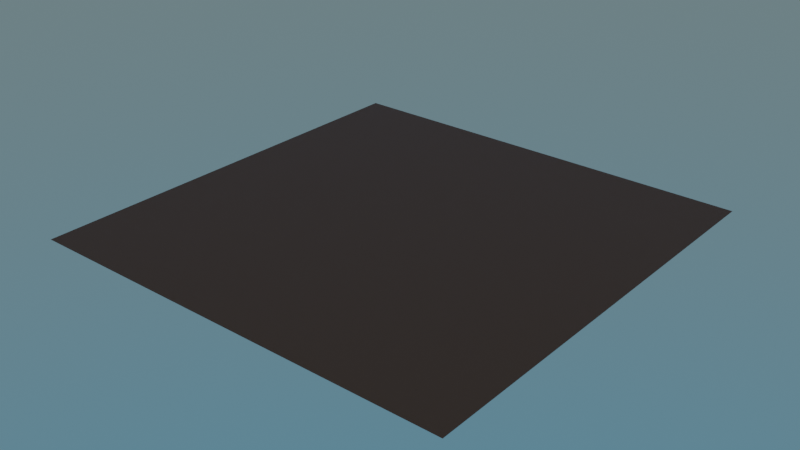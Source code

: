 # Source: ColorBleeding.blend  (saved by Blender 2.83.13; exported with 4.5.12 LTS)
import bpy
from mathutils import Matrix  # noqa: F401  (used for matrix-valued properties, if any)

bpy.ops.wm.read_factory_settings(use_empty=True)
scene = bpy.context.scene
scene.name = 'Scene'

# ---- collections
col_collection = bpy.data.collections.new('Collection'); scene.collection.children.link(col_collection)

# ---- materials (node trees are filled in below, after node groups)
mat_material_001 = bpy.data.materials.new('Material.001')

# ---- node groups
ng_colorbleeding = bpy.data.node_groups.new('ColorBleeding', 'ShaderNodeTree')
_s = ng_colorbleeding.interface.new_socket(name='Shader', in_out='OUTPUT', socket_type='NodeSocketShader')
_s = ng_colorbleeding.interface.new_socket(name='Color', in_out='INPUT', socket_type='NodeSocketColor')
_s.default_value = (0.5, 0.5, 0.5, 1.0)
_s = ng_colorbleeding.interface.new_socket(name='Brightness', in_out='INPUT', socket_type='NodeSocketFloat')
_s.default_value = 0.5
_s.min_value = -1e+04
_s.max_value = 1e+04
_s = ng_colorbleeding.interface.new_socket(name='Saturation', in_out='INPUT', socket_type='NodeSocketFloat')
_s.default_value = 1.0
_s.min_value = 0.0
_s.max_value = 2.0
_s = ng_colorbleeding.interface.new_socket(name='Shader', in_out='INPUT', socket_type='NodeSocketShader')
_s = ng_colorbleeding.interface.new_socket(name='Factor', in_out='INPUT', socket_type='NodeSocketFloat')
_s.subtype = 'FACTOR'
_s.default_value = 0.5
_s.min_value = 0.0
_s.max_value = 1.0
_N = ng_colorbleeding.nodes; _L = ng_colorbleeding.links
n0 = _N.new('NodeReroute'); n0.name = 'Reroute.005'; n0.location = (-496, 143)
n0.width = 16
n0.socket_idname = 'NodeSocketShader'
n1 = _N.new('NodeReroute'); n1.name = 'Reroute.002'; n1.location = (-351, 71)
n1.width = 16
n1.socket_idname = 'NodeSocketFloat'
n2 = _N.new('NodeReroute'); n2.name = 'Reroute.007'; n2.location = (-516, 70)
n2.width = 16
n2.socket_idname = 'NodeSocketFloat'
n3 = _N.new('ShaderNodeMix'); n3.name = 'Mix'; n3.location = (-505, 52)
n3.data_type = 'RGBA'
n3.blend_type = 'MULTIPLY'
n3.inputs[0].default_value = 1.0
n4 = _N.new('ShaderNodeHueSaturation'); n4.name = 'Hue Saturation Value'; n4.location = (-298, 113)
n5 = _N.new('ShaderNodeBsdfDiffuse'); n5.name = 'Diffuse BSDF'; n5.location = (-122, 137)
n6 = _N.new('ShaderNodeLightPath'); n6.name = 'Light Path'; n6.location = (-120, 237)
n7 = _N.new('NodeGroupOutput'); n7.name = 'Group Output'; n7.location = (540, -7)
n8 = _N.new('ShaderNodeMixShader'); n8.name = 'Mix Shader.001'; n8.location = (58, 229)
n9 = _N.new('NodeReroute'); n9.name = 'Reroute.001'; n9.location = (40, -162)
n9.width = 16
n9.socket_idname = 'NodeSocketFloatFactor'
n10 = _N.new('NodeReroute'); n10.name = 'Reroute.004'; n10.location = (145, -137)
n10.width = 16
n10.socket_idname = 'NodeSocketShader'
n11 = _N.new('ShaderNodeMixShader'); n11.name = 'Mix Shader'; n11.location = (354, -3)
n12 = _N.new('NodeReroute'); n12.name = 'Reroute.008'; n12.location = (314, -104)
n12.width = 16
n12.socket_idname = 'NodeSocketShader'
n13 = _N.new('NodeReroute'); n13.name = 'Reroute'; n13.location = (257, -85)
n13.width = 16
n13.socket_idname = 'NodeSocketShader'
n14 = _N.new('NodeReroute'); n14.name = 'Reroute.003'; n14.location = (255, -63)
n14.width = 16
n14.socket_idname = 'NodeSocketFloatFactor'
n15 = _N.new('NodeGroupInput'); n15.name = 'Group Input'; n15.location = (-850, -45)
n16 = _N.new('NodeReroute'); n16.name = 'Reroute.006'; n16.location = (-654, -122)
n16.width = 16
n16.socket_idname = 'NodeSocketFloat'
_L.new(n11.outputs[0], n7.inputs[0])
_L.new(n15.outputs[0], n3.inputs[6])
_L.new(n15.outputs[1], n3.inputs[7])
_L.new(n3.outputs[2], n4.inputs[4])
_L.new(n15.outputs[2], n16.inputs[0])
_L.new(n15.outputs[4], n9.inputs[0])
_L.new(n4.outputs[0], n5.inputs[0])
_L.new(n0.outputs[0], n8.inputs[1])
_L.new(n5.outputs[0], n8.inputs[2])
_L.new(n6.outputs[2], n8.inputs[0])
_L.new(n12.outputs[0], n11.inputs[2])
_L.new(n15.outputs[3], n10.inputs[0])
_L.new(n13.outputs[0], n11.inputs[1])
_L.new(n9.outputs[0], n14.inputs[0])
_L.new(n1.outputs[0], n4.inputs[1])
_L.new(n14.outputs[0], n11.inputs[0])
_L.new(n10.outputs[0], n13.inputs[0])
_L.new(n15.outputs[3], n0.inputs[0])
_L.new(n16.outputs[0], n2.inputs[0])
_L.new(n2.outputs[0], n1.inputs[0])
_L.new(n8.outputs[0], n12.inputs[0])
n7.is_active_output = True

# ---- material node trees
mat_material_001.use_nodes = True; mat_material_001.node_tree.nodes.clear()
_N = mat_material_001.node_tree.nodes; _L = mat_material_001.node_tree.links
n0 = _N.new('ShaderNodeRGB'); n0.name = 'RGB'; n0.location = (-588, 434)
n0.outputs[0].default_value = (0.5, 0.2157, 0.08761, 1.0)
n1 = _N.new('ShaderNodeOutputMaterial'); n1.name = 'Material Output'; n1.location = (226, 482)
n2 = _N.new('ShaderNodeBsdfPrincipled'); n2.name = 'Principled BSDF'; n2.location = (-308, 370)
n2.distribution = 'GGX'
n2.subsurface_method = 'BURLEY'
n2.inputs[3].default_value = 1.45
n2.inputs[27].default_value = (0.0, 0.0, 0.0, 1.0)
n2.inputs[28].default_value = 1.0
n3 = _N.new('ShaderNodeGroup'); n3.name = 'ColorBleeding'; n3.location = (41, 482)
n3.label = 'ColorBleeding'
n3.node_tree = ng_colorbleeding
n3.inputs[1].default_value = 1.0
n3.inputs[2].default_value = 0.85
n3.inputs[4].default_value = 0.5
_L.new(n2.outputs[0], n3.inputs[3])
_L.new(n3.outputs[0], n1.inputs[0])
_L.new(n0.outputs[0], n2.inputs[0])
_L.new(n0.outputs[0], n3.inputs[0])
n1.is_active_output = True

# ---- world
world_world = bpy.data.worlds.new('World'); scene.world = world_world
world_world.use_nodes = True; world_world.node_tree.nodes.clear()
_N = world_world.node_tree.nodes; _L = world_world.node_tree.links
n0 = _N.new('ShaderNodeOutputWorld'); n0.name = 'World Output'; n0.location = (300, 300)
n1 = _N.new('ShaderNodeBackground'); n1.name = 'Background'; n1.location = (10, 300)
n2 = _N.new('ShaderNodeTexSky'); n2.name = 'Sky Texture'; n2.location = (-190, 280)
n2.sky_type = 'HOSEK_WILKIE'
n2.sun_elevation = 1.571
_L.new(n1.outputs[0], n0.inputs[0])
_L.new(n2.outputs[0], n1.inputs[0])
n0.is_active_output = True
world_world.color = (0.05088, 0.05088, 0.05088)
world_world.use_sun_shadow = False
world_world.sun_shadow_jitter_overblur = 0.0

# ---- meshes
me_plane_001 = bpy.data.meshes.new('Plane.001')
me_plane_001.from_pydata([(-1.0, -1.0, 0.0), (1.0, -1.0, 0.0), (-1.0, 1.0, 0.0), (1.0, 1.0, 0.0)], [], [(0, 1, 3, 2)])
_uv = me_plane_001.uv_layers.new(name='UVMap')
_uv.uv.foreach_set('vector', [0.0, 0.0, 1.0, 0.0, 1.0, 1.0, 0.0, 1.0])
me_plane_001.materials.append(mat_material_001)
me_plane_001.use_remesh_fix_poles = True
me_plane_001.use_remesh_preserve_attributes = False
me_plane_001.use_mirror_vertex_groups = False
me_plane_001.update()

# ---- objects
ob_plane = bpy.data.objects.new('Plane', me_plane_001)

# ---- transforms, parenting, visibility, modifiers, constraints
ob_plane.location = (0.0, 0.0, 0.0)
ob_plane.lineart.crease_threshold = 0.0

# ---- collection membership
col_collection.objects.link(ob_plane)

# ---- scene / render settings (as saved in the file)
scene.frame_start = 1; scene.frame_end = 250; scene.frame_set(1)
scene.render.engine = 'CYCLES'
scene.render.use_border = True
scene.cycles.use_denoising = False
scene.cycles.samples = 128
scene.cycles.sampling_pattern = 'TABULATED_SOBOL'
scene.cycles.use_adaptive_sampling = False
scene.cycles.use_light_tree = False
scene.view_settings.look = 'Medium High Contrast'
scene.view_settings.view_transform = 'Filmic'
bpy.context.view_layer.update()

# ---- added for rendering (the .blend has no active camera): camera
cam_auto = bpy.data.cameras.new('AutoCamera')
cam_auto.lens = 50.0
cam_auto.sensor_width = 36.0
cam_auto.clip_end = 1000.0
ob_auto_camera = bpy.data.objects.new('AutoCamera', cam_auto)
scene.collection.objects.link(ob_auto_camera)
ob_auto_camera.location = (2.61693, -3.14032, 2.09354)
ob_auto_camera.rotation_euler = (1.09748, -7.21219e-08, 0.694738)
scene.camera = ob_auto_camera
bpy.context.view_layer.update()

